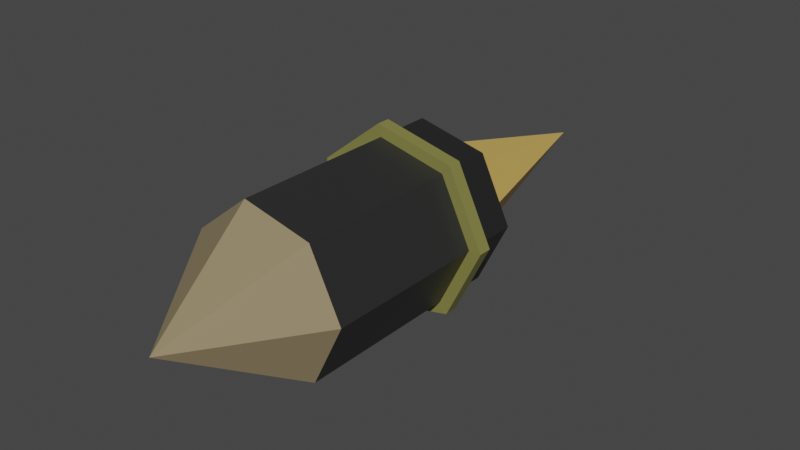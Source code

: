 # Source: rocket-postiton.blend  (saved by Blender 2.82.4; exported with 4.5.12 LTS)
import bpy
from mathutils import Matrix  # noqa: F401  (used for matrix-valued properties, if any)

bpy.ops.wm.read_factory_settings(use_empty=True)
scene = bpy.context.scene
scene.name = 'Scene'

# ---- collections
col_collection = bpy.data.collections.new('Collection'); scene.collection.children.link(col_collection)

# ---- images (referenced by path relative to the original .blend; pixels are not part of the script)
import os
ASSET_DIR = os.environ.get("B2B_ASSET_DIR", "")  # directory of the original .blend (textures are referenced by path, not embedded)
HERE = os.path.dirname(os.path.abspath(__file__))  # packed textures are extracted next to this script under _unpacked/

def load_image(name, relpath, width, height, colorspace="sRGB"):
    """Load a texture the original file referenced (path relative to the .blend, or extracted next to this script)."""
    p = next((c for c in (os.path.join(HERE, relpath), os.path.join(ASSET_DIR, relpath)) if relpath and os.path.exists(c)), "")
    if p:
        img = bpy.data.images.load(p, check_existing=True)
        img.name = name
    else:  # same state as the original file: an image datablock whose file is absent (Cycles renders it pink)
        img = bpy.data.images.new(name, width, height)
        img.source = "FILE"
        img.filepath = "//" + (relpath or name)
    img.colorspace_settings.name = colorspace
    return img
img_image_0 = load_image('Image_0', '_unpacked/tmpve72_yiy.14b33a3c.png', 8, 8, 'sRGB')

# ---- materials (node trees are filled in below, after node groups)
mat_material_004 = bpy.data.materials.new('Material.004')
mat_material_004.use_transparent_shadow = False

# ---- material node trees
mat_material_004.use_nodes = True; mat_material_004.node_tree.nodes.clear()
_N = mat_material_004.node_tree.nodes; _L = mat_material_004.node_tree.links
n0 = _N.new('ShaderNodeOutputMaterial'); n0.name = 'Material Output'; n0.location = (1250, 0)
n1 = _N.new('ShaderNodeBsdfPrincipled'); n1.name = 'Principled BSDF'; n1.location = (0, 0)
n1.distribution = 'GGX'
n1.subsurface_method = 'BURLEY'
n1.inputs[2].default_value = 0.4
n1.inputs[3].default_value = 1.45
n1.inputs[27].default_value = (0.0, 0.0, 0.0, 1.0)
n1.inputs[28].default_value = 1.0
n2 = _N.new('ShaderNodeTexImage'); n2.name = 'baseColorTexture.tex_img'; n2.location = (-500, 500)
n2.label = 'BASE COLOR'
n2.image = img_image_0
n2.interpolation = 'Closest'
n3 = _N.new('ShaderNodeMapping'); n3.name = 'baseColorTexture.mapping'; n3.location = (-1000, 500)
n4 = _N.new('ShaderNodeUVMap'); n4.name = 'baseColorTexture.uv_map'; n4.location = (-1500, 500)
n4.uv_map = 'UVMap'
n5 = _N.new('ShaderNodeEmission'); n5.name = 'Emission'; n5.location = (0, 1000)
n5.inputs[0].default_value = (0.0, 0.0, 0.0, 1.0)
n6 = _N.new('ShaderNodeAddShader'); n6.name = 'Add Shader'; n6.location = (500, 500)
_L.new(n4.outputs[0], n3.inputs[0])
_L.new(n3.outputs[0], n2.inputs[0])
_L.new(n2.outputs[0], n1.inputs[0])
_L.new(n5.outputs[0], n6.inputs[0])
_L.new(n1.outputs[0], n6.inputs[1])
_L.new(n6.outputs[0], n0.inputs[0])
n0.is_active_output = True

# ---- world
world_world = bpy.data.worlds.new('World'); scene.world = world_world
world_world.use_nodes = True; world_world.node_tree.nodes.clear()
_N = world_world.node_tree.nodes; _L = world_world.node_tree.links
n0 = _N.new('ShaderNodeOutputWorld'); n0.name = 'World Output'; n0.location = (300, 300)
n1 = _N.new('ShaderNodeBackground'); n1.name = 'Background'; n1.location = (10, 300)
n1.inputs[0].default_value = (0.05088, 0.05088, 0.05088, 1.0)
_L.new(n1.outputs[0], n0.inputs[0])
n0.is_active_output = True
world_world.color = (0.05088, 0.05088, 0.05088)
world_world.use_sun_shadow = False
world_world.sun_shadow_jitter_overblur = 0.0

# ---- meshes
me_cube_001 = bpy.data.meshes.new('Cube.001')
me_cube_001.from_pydata([(-0.07963, 0.3349, -0.09875), (0.09853, 0.3349, -0.09875), (-0.07963, 0.3685, -0.0291), (0.09853, 0.3685, -0.0291), (-0.07963, 0.4438, -0.0119), (0.09853, 0.4438, -0.0119), (-0.07963, 0.5043, -0.0601), (0.09853, 0.5043, -0.0601), (-0.07963, 0.5043, -0.1374), (0.09853, 0.5043, -0.1374), (-0.07963, 0.4438, -0.1856), (0.09853, 0.4438, -0.1856), (-0.07963, 0.3685, -0.1684), (0.09853, 0.3685, -0.1684), (0.2282, 0.424, -0.09875), (-0.09424, 0.3349, -0.09875), (-0.09424, 0.3685, -0.0291), (-0.09424, 0.4438, -0.0119), (-0.09424, 0.5043, -0.0601), (-0.09424, 0.5043, -0.1374), (-0.09424, 0.4438, -0.1856), (-0.09424, 0.3685, -0.1684), (-0.07963, 0.3215, -0.09875), (-0.07963, 0.3601, -0.01863), (-0.07963, 0.4468, 0.001162), (-0.07963, 0.5163, -0.05428), (-0.07963, 0.5163, -0.1432), (-0.07963, 0.4468, -0.1987), (-0.07963, 0.3601, -0.1789), (-0.09424, 0.3215, -0.09875), (-0.09424, 0.3601, -0.01863), (-0.09424, 0.4468, 0.001162), (-0.09424, 0.5163, -0.05428), (-0.09424, 0.5163, -0.1432), (-0.09424, 0.4468, -0.1987), (-0.09424, 0.3601, -0.1789), (-0.1436, 0.3349, -0.09875), (-0.1436, 0.3685, -0.0291), (-0.1436, 0.4438, -0.0119), (-0.1436, 0.5043, -0.0601), (-0.1436, 0.5043, -0.1374), (-0.1436, 0.4438, -0.1856), (-0.1436, 0.3685, -0.1684), (-0.1436, 0.3563, -0.09875), (-0.1436, 0.3818, -0.04586), (-0.1436, 0.439, -0.0328), (-0.1436, 0.4849, -0.0694), (-0.1436, 0.4849, -0.1281), (-0.1436, 0.439, -0.1647), (-0.1436, 0.3818, -0.1516), (-0.1156, 0.3563, -0.09875), (-0.1156, 0.3818, -0.04586), (-0.1156, 0.439, -0.0328), (-0.1156, 0.4849, -0.0694), (-0.1156, 0.4849, -0.1281), (-0.1156, 0.439, -0.1647), (-0.1156, 0.3818, -0.1516), (-0.3856, 0.424, -0.09875)], [], [(0, 1, 3, 2), (2, 3, 5, 4), (4, 5, 7, 6), (6, 7, 9, 8), (8, 9, 11, 10), (9, 7, 14), (10, 11, 13, 12), (12, 13, 1, 0), (20, 19, 33, 34), (1, 13, 14), (5, 3, 14), (11, 9, 14), (3, 1, 14), (7, 5, 14), (13, 11, 14), (15, 16, 37, 36), (10, 12, 28, 27), (19, 18, 32, 33), (18, 17, 31, 32), (0, 2, 23, 22), (4, 6, 25, 24), (17, 16, 30, 31), (26, 27, 34, 33), (22, 23, 30, 29), (24, 25, 32, 31), (27, 28, 35, 34), (25, 26, 33, 32), (28, 22, 29, 35), (23, 24, 31, 30), (6, 8, 26, 25), (21, 20, 34, 35), (15, 21, 35, 29), (2, 4, 24, 23), (12, 0, 22, 28), (16, 15, 29, 30), (8, 10, 27, 26), (38, 39, 46, 45), (20, 21, 42, 41), (18, 19, 40, 39), (16, 17, 38, 37), (21, 15, 36, 42), (19, 20, 41, 40), (17, 18, 39, 38), (49, 43, 50, 56), (36, 37, 44, 43), (41, 42, 49, 48), (39, 40, 47, 46), (37, 38, 45, 44), (42, 36, 43, 49), (40, 41, 48, 47), (55, 56, 57), (47, 48, 55, 54), (45, 46, 53, 52), (43, 44, 51, 50), (48, 49, 56, 55), (46, 47, 54, 53), (44, 45, 52, 51), (53, 54, 57), (51, 52, 57), (56, 50, 57), (54, 55, 57), (52, 53, 57), (50, 51, 57)])
_uv = me_cube_001.uv_layers.new(name='UVMap')
_uv.uv.foreach_set('vector', [0.7361, 0.1154, 0.6824, 0.1165, 0.6821, 0.1012, 0.7358, 0.1001, 0.7358, 0.1001, 0.6821, 0.1012, 0.6817, 0.08583, 0.7355, 0.08471, 0.7355, 0.08471, 0.6817, 0.08583, 0.6814, 0.07047, 0.7352, 0.06935, 0.7352, 0.06935, 0.6814, 0.07047, 0.6811, 0.05511, 0.7348, 0.054, 0.7348, 0.054, 0.6811, 0.05511, 0.6808, 0.03976, 0.7345, 0.03864, 0.5695, 0.1856, 0.5697, 0.1942, 0.5695, 0.1856, 0.7345, 0.03864, 0.6808, 0.03976, 0.6805, 0.0244, 0.7342, 0.02328, 0.7342, 0.02328, 0.6805, 0.0244, 0.6801, 0.009044, 0.7339, 0.007925, 0.9523, 0.2935, 0.9618, 0.3008, 0.9618, 0.3008, 0.9523, 0.2935, 0.569, 0.1598, 0.5692, 0.1684, 0.569, 0.1598, 0.5699, 0.2028, 0.5701, 0.2114, 0.5699, 0.2028, 0.5694, 0.177, 0.5695, 0.1856, 0.5694, 0.177, 0.5701, 0.2114, 0.5703, 0.22, 0.5701, 0.2114, 0.5697, 0.1942, 0.5699, 0.2028, 0.5697, 0.1942, 0.5692, 0.1684, 0.5694, 0.177, 0.5692, 0.1684, 0.7859, 0.09283, 0.796, 0.1128, 0.796, 0.1128, 0.7859, 0.09283, 0.9081, 0.2783, 0.9079, 0.27, 0.9079, 0.27, 0.9081, 0.2783, 0.9618, 0.3008, 0.962, 0.3128, 0.962, 0.3128, 0.9618, 0.3008, 0.962, 0.3128, 0.9528, 0.3205, 0.9528, 0.3205, 0.962, 0.3128, 0.9089, 0.3195, 0.9088, 0.3112, 0.9088, 0.3112, 0.9089, 0.3195, 0.9086, 0.303, 0.9084, 0.2948, 0.9084, 0.2948, 0.9086, 0.303, 0.9528, 0.3205, 0.9411, 0.3181, 0.9411, 0.3181, 0.9528, 0.3205, 0.9083, 0.2865, 0.9081, 0.2783, 0.9081, 0.2783, 0.9083, 0.2865, 0.9089, 0.3195, 0.9088, 0.3112, 0.9088, 0.3112, 0.9089, 0.3195, 0.9086, 0.303, 0.9084, 0.2948, 0.9084, 0.2948, 0.9086, 0.303, 0.9081, 0.2783, 0.9079, 0.27, 0.9079, 0.27, 0.9081, 0.2783, 0.9084, 0.2948, 0.9083, 0.2865, 0.9083, 0.2865, 0.9084, 0.2948, 0.9079, 0.27, 0.9077, 0.2618, 0.9077, 0.2618, 0.9079, 0.27, 0.9088, 0.3112, 0.9086, 0.303, 0.9086, 0.303, 0.9088, 0.3112, 0.9084, 0.2948, 0.9083, 0.2865, 0.9083, 0.2865, 0.9084, 0.2948, 0.9406, 0.2964, 0.9523, 0.2935, 0.9523, 0.2935, 0.9406, 0.2964, 0.9356, 0.3073, 0.9406, 0.2964, 0.9406, 0.2964, 0.9356, 0.3073, 0.9088, 0.3112, 0.9086, 0.303, 0.9086, 0.303, 0.9088, 0.3112, 0.9079, 0.27, 0.9077, 0.2618, 0.9077, 0.2618, 0.9079, 0.27, 0.9411, 0.3181, 0.9356, 0.3073, 0.9356, 0.3073, 0.9411, 0.3181, 0.9083, 0.2865, 0.9081, 0.2783, 0.9081, 0.2783, 0.9083, 0.2865, 0.8179, 0.1173, 0.8351, 0.103, 0.8351, 0.103, 0.8179, 0.1173, 0.8169, 0.06702, 0.7951, 0.07246, 0.7951, 0.07246, 0.8169, 0.06702, 0.8351, 0.103, 0.8347, 0.08062, 0.8347, 0.08062, 0.8351, 0.103, 0.796, 0.1128, 0.8179, 0.1173, 0.8179, 0.1173, 0.796, 0.1128, 0.7951, 0.07246, 0.7859, 0.09283, 0.7859, 0.09283, 0.7951, 0.07246, 0.8347, 0.08062, 0.8169, 0.06702, 0.8169, 0.06702, 0.8347, 0.08062, 0.8179, 0.1173, 0.8351, 0.103, 0.8351, 0.103, 0.8179, 0.1173, 0.5624, 0.3996, 0.75, 0.49, 0.75, 0.49, 0.5624, 0.3996, 0.7859, 0.09283, 0.796, 0.1128, 0.796, 0.1128, 0.7859, 0.09283, 0.8169, 0.06702, 0.7951, 0.07246, 0.7951, 0.07246, 0.8169, 0.06702, 0.8351, 0.103, 0.8347, 0.08062, 0.8347, 0.08062, 0.8351, 0.103, 0.796, 0.1128, 0.8179, 0.1173, 0.8179, 0.1173, 0.796, 0.1128, 0.7951, 0.07246, 0.7859, 0.09283, 0.7859, 0.09283, 0.7951, 0.07246, 0.8347, 0.08062, 0.8169, 0.06702, 0.8169, 0.06702, 0.8347, 0.08062, 0.4183, 0.1844, 0.4183, 0.1844, 0.4183, 0.1844, 0.6459, 0.03377, 0.516, 0.1966, 0.516, 0.1966, 0.6459, 0.03377, 0.984, 0.1966, 0.8541, 0.03377, 0.8541, 0.03377, 0.984, 0.1966, 0.75, 0.49, 0.9376, 0.3996, 0.9376, 0.3996, 0.75, 0.49, 0.516, 0.1966, 0.5624, 0.3996, 0.5624, 0.3996, 0.516, 0.1966, 0.8541, 0.03377, 0.6459, 0.03377, 0.6459, 0.03377, 0.8541, 0.03377, 0.9376, 0.3996, 0.984, 0.1966, 0.984, 0.1966, 0.9376, 0.3996, 0.4183, 0.1844, 0.4183, 0.1844, 0.4183, 0.1844, 0.4183, 0.1844, 0.4183, 0.1844, 0.4183, 0.1844, 0.4183, 0.1844, 0.4183, 0.1844, 0.4183, 0.1844, 0.4183, 0.1844, 0.4183, 0.1844, 0.4183, 0.1844, 0.4183, 0.1844, 0.4183, 0.1844, 0.4183, 0.1844, 0.4183, 0.1844, 0.4183, 0.1844, 0.4183, 0.1844])
me_cube_001.materials.append(mat_material_004)
me_cube_001.use_remesh_fix_poles = True
me_cube_001.use_remesh_preserve_attributes = False
me_cube_001.use_mirror_vertex_groups = False
me_cube_001.update()
me_cube_001.normals_split_custom_set([tuple(v) for v in zip(*[iter([-1.691e-08, -0.901, 0.4339, -1.691e-08, -0.901, 0.4339, -1.691e-08, -0.901, 0.4339, -1.691e-08, -0.901, 0.4339, 0.0, -0.2225, 0.9749, 0.0, -0.2225, 0.9749, 0.0, -0.2225, 0.9749, 0.0, -0.2225, 0.9749, 0.0, 0.6235, 0.7818, 0.0, 0.6235, 0.7818, 0.0, 0.6235, 0.7818, 0.0, 0.6235, 0.7818, 0.0, 1.0, 0.0, 0.0, 1.0, 0.0, 0.0, 1.0, 0.0, 0.0, 1.0, 0.0, 6.762e-08, 0.6235, -0.7818, 6.762e-08, 0.6235, -0.7818, 6.762e-08, 0.6235, -0.7818, 6.762e-08, 0.6235, -0.7818, 0.5264, 0.8503, 0.0, 0.5264, 0.8503, 0.0, 0.5264, 0.8503, 0.0, 0.0, -0.2225, -0.9749, 0.0, -0.2225, -0.9749, 0.0, -0.2225, -0.9749, 0.0, -0.2225, -0.9749, 0.0, -0.901, -0.4339, 0.0, -0.901, -0.4339, 0.0, -0.901, -0.4339, 0.0, -0.901, -0.4339, -1.0, 0.0, 0.0, -1.0, 0.0, 0.0, -1.0, 0.0, 0.0, -1.0, 0.0, 0.0, 0.5264, -0.7661, -0.3689, 0.5264, -0.7661, -0.3689, 0.5264, -0.7661, -0.3689, 0.5264, -0.1892, 0.8289, 0.5264, -0.1892, 0.8289, 0.5264, -0.1892, 0.8289, 0.5264, 0.5301, -0.6648, 0.5264, 0.5301, -0.6648, 0.5264, 0.5301, -0.6648, 0.5264, -0.7661, 0.3689, 0.5264, -0.7661, 0.3689, 0.5264, -0.7661, 0.3689, 0.5264, 0.5301, 0.6648, 0.5264, 0.5301, 0.6648, 0.5264, 0.5301, 0.6648, 0.5264, -0.1892, -0.8289, 0.5264, -0.1892, -0.8289, 0.5264, -0.1892, -0.8289, 0.0, -0.901, 0.4339, 0.0, -0.901, 0.4339, 0.0, -0.901, 0.4339, 0.0, -0.901, 0.4339, 1.0, -2.321e-07, 0.0, 1.0, -2.321e-07, 0.0, 1.0, -2.321e-07, 0.0, 1.0, -2.321e-07, 0.0, -1.0, 0.0, 0.0, -1.0, 0.0, 0.0, -1.0, 0.0, 0.0, -1.0, 0.0, 0.0, -1.0, -4.642e-07, 0.0, -1.0, -4.642e-07, 0.0, -1.0, -4.642e-07, 0.0, -1.0, -4.642e-07, 0.0, 1.0, 0.0, 0.0, 1.0, 0.0, 0.0, 1.0, 0.0, 0.0, 1.0, 0.0, 0.0, 1.0, 0.0, 0.0, 1.0, 0.0, 0.0, 1.0, 0.0, 0.0, 1.0, 0.0, 0.0, -1.0, 0.0, 0.0, -1.0, 0.0, 0.0, -1.0, 0.0, 0.0, -1.0, 0.0, 0.0, 0.0, 0.6235, -0.7818, 0.0, 0.6235, -0.7818, 0.0, 0.6235, -0.7818, 0.0, 0.6235, -0.7818, 0.0, -0.901, 0.4339, 0.0, -0.901, 0.4339, 0.0, -0.901, 0.4339, 0.0, -0.901, 0.4339, 0.0, 0.6235, 0.7818, 0.0, 0.6235, 0.7818, 0.0, 0.6235, 0.7818, 0.0, 0.6235, 0.7818, 0.0, -0.2225, -0.9749, 0.0, -0.2225, -0.9749, 0.0, -0.2225, -0.9749, 0.0, -0.2225, -0.9749, 0.0, 1.0, 0.0, 0.0, 1.0, 0.0, 0.0, 1.0, 0.0, 0.0, 1.0, 0.0, 0.0, -0.901, -0.4339, 0.0, -0.901, -0.4339, 0.0, -0.901, -0.4339, 0.0, -0.901, -0.4339, 0.0, -0.2225, 0.9749, 0.0, -0.2225, 0.9749, 0.0, -0.2225, 0.9749, 0.0, -0.2225, 0.9749, 1.0, 4.642e-07, 0.0, 1.0, 4.642e-07, 0.0, 1.0, 4.642e-07, 0.0, 1.0, 4.642e-07, 0.0, -1.0, 1.16e-07, 0.0, -1.0, 1.16e-07, 0.0, -1.0, 1.16e-07, 0.0, -1.0, 1.16e-07, 0.0, -1.0, -4.642e-07, 0.0, -1.0, -4.642e-07, 0.0, -1.0, -4.642e-07, 0.0, -1.0, -4.642e-07, 0.0, 1.0, 0.0, 0.0, 1.0, 0.0, 0.0, 1.0, 0.0, 0.0, 1.0, 0.0, 0.0, 1.0, 0.0, 0.0, 1.0, 0.0, 0.0, 1.0, 0.0, 0.0, 1.0, 0.0, 0.0, -1.0, 0.0, 0.0, -1.0, 0.0, 0.0, -1.0, 0.0, 0.0, -1.0, 0.0, 0.0, 1.0, 0.0, 0.0, 1.0, 0.0, 0.0, 1.0, 0.0, 0.0, 1.0, 0.0, 0.0, -1.0, -3.546e-07, 0.0, -1.0, -3.546e-07, 0.0, -1.0, -3.546e-07, 0.0, -1.0, -3.546e-07, 0.0, 0.0, -0.2225, -0.9749, 0.0, -0.2225, -0.9749, 0.0, -0.2225, -0.9749, 0.0, -0.2225, -0.9749, 0.0, 1.0, 0.0, 0.0, 1.0, 0.0, 0.0, 1.0, 0.0, 0.0, 1.0, 0.0, 0.0, -0.2225, 0.9749, 0.0, -0.2225, 0.9749, 0.0, -0.2225, 0.9749, 0.0, -0.2225, 0.9749, 0.0, -0.901, -0.4339, 0.0, -0.901, -0.4339, 0.0, -0.901, -0.4339, 0.0, -0.901, -0.4339, 0.0, 0.6235, -0.7818, 0.0, 0.6235, -0.7818, 0.0, 0.6235, -0.7818, 0.0, 0.6235, -0.7818, 0.0, 0.6235, 0.7818, 0.0, 0.6235, 0.7818, 0.0, 0.6235, 0.7818, 0.0, 0.6235, 0.7818, 0.0, 0.901, 0.4339, 0.0, 0.901, 0.4339, 0.0, 0.901, 0.4339, 0.0, 0.901, 0.4339, -1.0, 3.546e-07, 0.0, -1.0, 3.546e-07, 0.0, -1.0, 3.546e-07, 0.0, -1.0, 3.546e-07, 0.0, -1.0, 8.865e-08, 0.0, -1.0, 8.865e-08, 0.0, -1.0, 8.865e-08, 0.0, -1.0, 8.865e-08, 0.0, -1.0, 0.0, 0.0, -1.0, 0.0, 0.0, -1.0, 0.0, 0.0, -1.0, 0.0, 0.0, -1.0, -3.546e-07, 0.0, -1.0, -3.546e-07, 0.0, -1.0, -3.546e-07, 0.0, -1.0, -3.546e-07, 0.0, -1.0, 0.0, 0.0, -1.0, 0.0, 0.0, -1.0, 0.0, 0.0, -1.0, 0.0, 0.0, -1.0, 0.0, 0.0, -1.0, 0.0, 0.0, -1.0, 0.0, 0.0, -1.0, 0.0, 0.0, -0.2202, -0.2171, -0.951, -0.2202, -0.2171, -0.951, -0.2202, -0.2171, -0.951, 0.0, -0.6235, 0.7818, 0.0, -0.6235, 0.7818, 0.0, -0.6235, 0.7818, 0.0, -0.6235, 0.7818, 0.0, -0.6235, -0.7818, 0.0, -0.6235, -0.7818, 0.0, -0.6235, -0.7818, 0.0, -0.6235, -0.7818, 0.0, 0.901, -0.4339, 0.0, 0.901, -0.4339, 0.0, 0.901, -0.4339, 0.0, 0.901, -0.4339, 0.0, 0.2225, 0.9749, 0.0, 0.2225, 0.9749, 0.0, 0.2225, 0.9749, 0.0, 0.2225, 0.9749, 0.0, -1.0, 0.0, 0.0, -1.0, 0.0, 0.0, -1.0, 0.0, 0.0, -1.0, 0.0, 0.0, 0.2225, -0.9749, 0.0, 0.2225, -0.9749, 0.0, 0.2225, -0.9749, 0.0, 0.2225, -0.9749, -0.2202, 0.9755, 0.0, -0.2202, 0.9755, 0.0, -0.2202, 0.9755, 0.0, -0.2202, -0.2171, 0.951, -0.2202, -0.2171, 0.951, -0.2202, -0.2171, 0.951, -0.2202, -0.8789, -0.4232, -0.2202, -0.8789, -0.4232, -0.2202, -0.8789, -0.4232, -0.2202, 0.6082, -0.7626, -0.2202, 0.6082, -0.7626, -0.2202, 0.6082, -0.7626, -0.2202, 0.6082, 0.7626, -0.2202, 0.6082, 0.7626, -0.2202, 0.6082, 0.7626, -0.2202, -0.8789, 0.4232, -0.2202, -0.8789, 0.4232, -0.2202, -0.8789, 0.4232])] * 3)])

# ---- objects
ob_ground_stone__001 = bpy.data.objects.new('ground_stone_.001', me_cube_001)

# ---- transforms, parenting, visibility, modifiers, constraints
ob_ground_stone__001.location = (0.0, 0.0, 0.0)
ob_ground_stone__001.rotation_mode = 'QUATERNION'
ob_ground_stone__001.rotation_quaternion = (-9.501e-08, 0.7071, -0.7071, 9.501e-08)
ob_ground_stone__001.scale = (1.715, 1.715, 1.715)
ob_ground_stone__001.lineart.crease_threshold = 0.0

# ---- collection membership
col_collection.objects.link(ob_ground_stone__001)

# ---- scene / render settings (as saved in the file)
scene.frame_start = 1; scene.frame_end = 40; scene.frame_set(7)
scene.render.engine = 'BLENDER_EEVEE_NEXT'
scene.cycles.use_denoising = False
scene.cycles.samples = 128
scene.cycles.sampling_pattern = 'TABULATED_SOBOL'
scene.cycles.use_adaptive_sampling = False
scene.cycles.use_light_tree = False
scene.view_settings.view_transform = 'Filmic'
bpy.context.view_layer.update()

# ---- added for rendering (the .blend has no active camera and no usable light): camera, sun
cam_auto = bpy.data.cameras.new('AutoCamera')
cam_auto.lens = 50.0
cam_auto.sensor_width = 36.0
cam_auto.clip_end = 1000.0
ob_auto_camera = bpy.data.objects.new('AutoCamera', cam_auto)
scene.collection.objects.link(ob_auto_camera)
ob_auto_camera.location = (0.351325, -1.14871, 1.02511)
ob_auto_camera.rotation_euler = (1.09748, -7.21219e-08, 0.694738)
scene.camera = ob_auto_camera
light_auto_sun = bpy.data.lights.new('AutoSun', 'SUN')
light_auto_sun.energy = 3.0
light_auto_sun.angle = 0.0523599
ob_auto_sun = bpy.data.objects.new('AutoSun', light_auto_sun)
scene.collection.objects.link(ob_auto_sun)
ob_auto_sun.rotation_euler = (0.872665, 0.174533, 0.523599)
bpy.context.view_layer.update()
